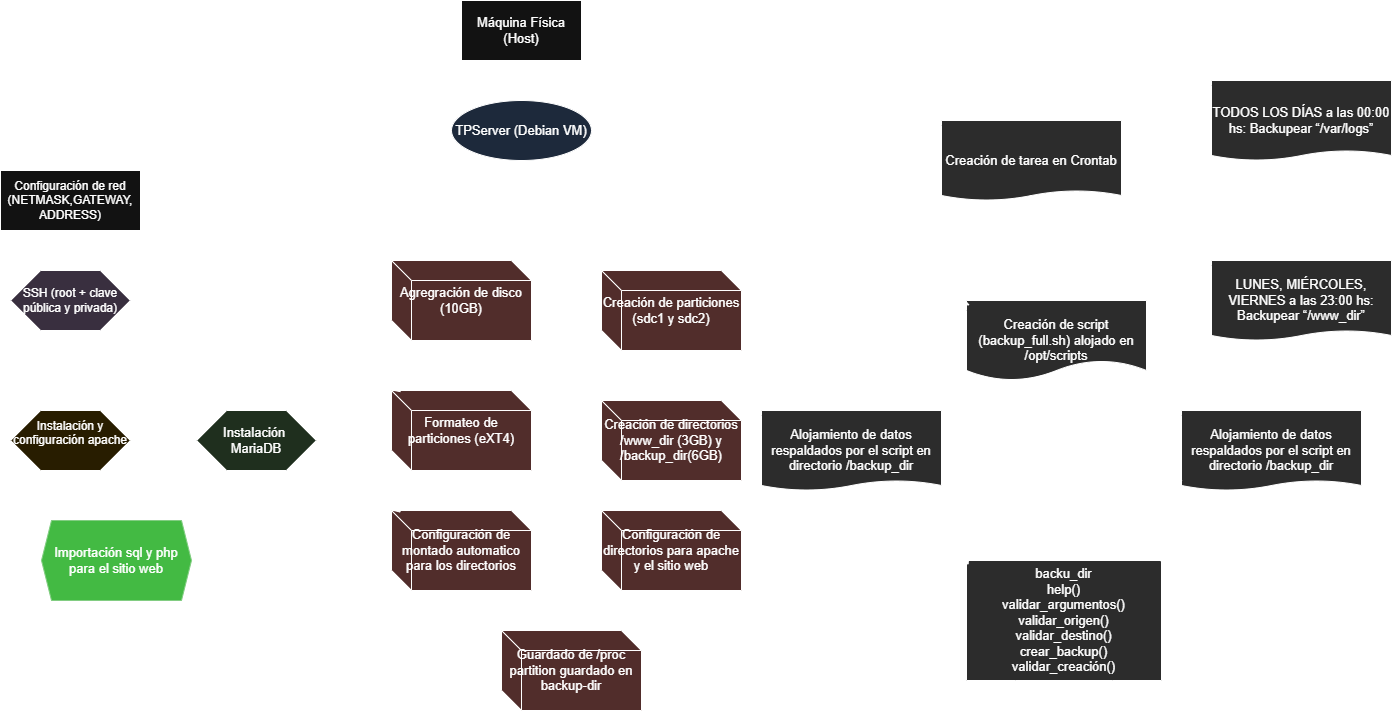

The diagram above was exported from draw.io. Its source (the exported page's mxGraphModel, read from the mxfile embedded in the PNG):
<mxGraphModel dx="2037" dy="2210" grid="1" gridSize="10" guides="1" tooltips="1" connect="1" arrows="1" fold="1" page="1" pageScale="1" pageWidth="850" pageHeight="1100" math="0" shadow="0">
  <root>
    <mxCell id="0" />
    <mxCell id="1" parent="0" />
    <mxCell id="nfvE3Y7j11MMCXTHgzOX-2" value="Máquina Física (Host)" style="shape=computer;whiteSpace=wrap;html=1;fontSize=13;" parent="1" vertex="1">
      <mxGeometry x="611" y="-905" width="120" height="60" as="geometry" />
    </mxCell>
    <mxCell id="nfvE3Y7j11MMCXTHgzOX-3" style="edgeStyle=orthogonalEdgeStyle;rounded=0;html=1;exitX=0.5;exitY=1;exitDx=0;exitDy=0;entryX=0.5;entryY=0;entryDx=0;entryDy=0;fontSize=13;" parent="1" source="nfvE3Y7j11MMCXTHgzOX-2" target="nfvE3Y7j11MMCXTHgzOX-4" edge="1">
      <mxGeometry relative="1" as="geometry" />
    </mxCell>
    <mxCell id="nfvE3Y7j11MMCXTHgzOX-4" value="TPServer (Debian VM)" style="shape=ellipse;whiteSpace=wrap;html=1;fillColor=#DAE8FC;fontSize=13;" parent="1" vertex="1">
      <mxGeometry x="601" y="-805" width="140" height="60" as="geometry" />
    </mxCell>
    <mxCell id="nfvE3Y7j11MMCXTHgzOX-5" value="SSH (root + clave pública y privada&lt;span style=&quot;background-color: transparent; color: light-dark(rgb(0, 0, 0), rgb(255, 255, 255));&quot;&gt;)&lt;/span&gt;" style="shape=hexagon;whiteSpace=wrap;html=1;fillColor=#E1D5E7" parent="1" vertex="1">
      <mxGeometry x="160" y="-635" width="120" height="60" as="geometry" />
    </mxCell>
    <mxCell id="nfvE3Y7j11MMCXTHgzOX-6" value="Instalación y configuración apache&lt;div&gt;&lt;br&gt;&lt;/div&gt;" style="shape=hexagon;whiteSpace=wrap;html=1;fillColor=#FFF2CC;size=0.25;" parent="1" vertex="1">
      <mxGeometry x="160" y="-495" width="120" height="60" as="geometry" />
    </mxCell>
    <mxCell id="nfvE3Y7j11MMCXTHgzOX-8" value="Instalación&amp;nbsp; MariaDB" style="shape=hexagon;whiteSpace=wrap;html=1;fillColor=#D5E8D4;fontSize=13;" parent="1" vertex="1">
      <mxGeometry x="346" y="-495" width="120" height="60" as="geometry" />
    </mxCell>
    <mxCell id="nfvE3Y7j11MMCXTHgzOX-10" value="Agregración de disco (10GB)" style="shape=cube;whiteSpace=wrap;html=1;fillColor=#F8CECC;fontSize=13;" parent="1" vertex="1">
      <mxGeometry x="541" y="-645" width="140" height="80" as="geometry" />
    </mxCell>
    <mxCell id="nfvE3Y7j11MMCXTHgzOX-12" value="Creación de script (backup_full.sh) alojado en /opt/scripts" style="shape=document;whiteSpace=wrap;html=1;fillColor=#E1E1E1;fontSize=13;size=0.25;" parent="1" vertex="1">
      <mxGeometry x="1116" y="-605" width="180" height="80" as="geometry" />
    </mxCell>
    <mxCell id="nfvE3Y7j11MMCXTHgzOX-14" value="Configuración de red (NETMASK,GATEWAY, ADDRESS)" style="shape=note;whiteSpace=wrap;html=1;fillColor=#FFFFFF;size=0;" parent="1" vertex="1">
      <mxGeometry x="150" y="-735" width="140" height="60" as="geometry" />
    </mxCell>
    <mxCell id="nfvE3Y7j11MMCXTHgzOX-15" style="exitX=0;exitY=0.5;exitDx=0;exitDy=0;fontSize=13;entryX=0;entryY=0;entryDx=140;entryDy=0;entryPerimeter=0;" parent="1" source="nfvE3Y7j11MMCXTHgzOX-4" edge="1">
      <mxGeometry relative="1" as="geometry">
        <mxPoint x="196" y="-105" as="sourcePoint" />
        <mxPoint x="301" y="-735" as="targetPoint" />
      </mxGeometry>
    </mxCell>
    <mxCell id="nfvE3Y7j11MMCXTHgzOX-16" style="exitX=0.5;exitY=1;exitDx=0;exitDy=0;exitPerimeter=0;entryX=0.5;entryY=0;entryDx=0;entryDy=0;fontSize=13;" parent="1" edge="1">
      <mxGeometry relative="1" as="geometry">
        <mxPoint x="231" y="-675" as="sourcePoint" />
        <mxPoint x="231" y="-635" as="targetPoint" />
      </mxGeometry>
    </mxCell>
    <mxCell id="nfvE3Y7j11MMCXTHgzOX-17" style="fontSize=13;" parent="1" edge="1">
      <mxGeometry relative="1" as="geometry">
        <mxPoint x="231" y="-575" as="sourcePoint" />
        <mxPoint x="231" y="-495" as="targetPoint" />
      </mxGeometry>
    </mxCell>
    <mxCell id="nfvE3Y7j11MMCXTHgzOX-18" style="entryX=0;entryY=0.5;entryDx=0;entryDy=0;exitX=1;exitY=0.5;exitDx=0;exitDy=0;fontSize=13;" parent="1" target="nfvE3Y7j11MMCXTHgzOX-8" edge="1">
      <mxGeometry relative="1" as="geometry">
        <mxPoint x="291" y="-465" as="sourcePoint" />
        <mxPoint x="451" y="-315" as="targetPoint" />
      </mxGeometry>
    </mxCell>
    <mxCell id="nfvE3Y7j11MMCXTHgzOX-19" style="entryX=0.11;entryY=-0.017;entryDx=0;entryDy=0;entryPerimeter=0;exitX=0.14;exitY=0.867;exitDx=0;exitDy=0;exitPerimeter=0;fontSize=13;" parent="1" source="nfvE3Y7j11MMCXTHgzOX-4" target="nfvE3Y7j11MMCXTHgzOX-10" edge="1">
      <mxGeometry relative="1" as="geometry">
        <mxPoint x="671" y="-335" as="sourcePoint" />
        <mxPoint x="365" y="105" as="targetPoint" />
      </mxGeometry>
    </mxCell>
    <mxCell id="nfvE3Y7j11MMCXTHgzOX-20" style="fontSize=13;" parent="1" edge="1">
      <mxGeometry relative="1" as="geometry">
        <mxPoint x="681" y="-625" as="sourcePoint" />
        <mxPoint x="750" y="-635" as="targetPoint" />
      </mxGeometry>
    </mxCell>
    <mxCell id="nfvE3Y7j11MMCXTHgzOX-21" value="&lt;font&gt;Importación sql y php para el sitio web&lt;/font&gt;" style="shape=hexagon;whiteSpace=wrap;html=1;fillColor=#008a00;fontColor=light-dark(#FFFFFF,#FFFFFF);strokeColor=#005700;size=0.06666666666666667;fontSize=13;" parent="1" vertex="1">
      <mxGeometry x="191" y="-385" width="150" height="80" as="geometry" />
    </mxCell>
    <mxCell id="nfvE3Y7j11MMCXTHgzOX-23" value="Creación de particiones (sdc1 y sdc2)" style="shape=cube;whiteSpace=wrap;html=1;fillColor=#F8CECC;fontSize=13;" parent="1" vertex="1">
      <mxGeometry x="751" y="-635" width="140" height="80" as="geometry" />
    </mxCell>
    <mxCell id="nfvE3Y7j11MMCXTHgzOX-24" value="Creación de directorios /www_dir (3GB) y /backup_dir(6GB)" style="shape=cube;whiteSpace=wrap;html=1;fillColor=#F8CECC;fontSize=13;" parent="1" vertex="1">
      <mxGeometry x="751" y="-505" width="140" height="80" as="geometry" />
    </mxCell>
    <mxCell id="nfvE3Y7j11MMCXTHgzOX-27" style="fontSize=13;entryX=0;entryY=0;entryDx=0;entryDy=0;entryPerimeter=0;" parent="1" target="nfvE3Y7j11MMCXTHgzOX-24" edge="1">
      <mxGeometry relative="1" as="geometry">
        <mxPoint x="681" y="-495" as="sourcePoint" />
        <mxPoint x="751" y="-495" as="targetPoint" />
      </mxGeometry>
    </mxCell>
    <mxCell id="nfvE3Y7j11MMCXTHgzOX-30" value="Configuración de montado automatico para los directorios" style="shape=cube;whiteSpace=wrap;html=1;fillColor=#F8CECC;fontSize=13;" parent="1" vertex="1">
      <mxGeometry x="541" y="-395" width="140" height="80" as="geometry" />
    </mxCell>
    <mxCell id="nfvE3Y7j11MMCXTHgzOX-31" style="fontSize=13;entryX=0;entryY=0;entryDx=0;entryDy=0;entryPerimeter=0;exitX=0;exitY=0;exitDx=0;exitDy=60;exitPerimeter=0;" parent="1" source="nfvE3Y7j11MMCXTHgzOX-24" target="nfvE3Y7j11MMCXTHgzOX-30" edge="1">
      <mxGeometry relative="1" as="geometry">
        <mxPoint x="751" y="-435" as="sourcePoint" />
        <mxPoint x="986" y="-105" as="targetPoint" />
      </mxGeometry>
    </mxCell>
    <mxCell id="nfvE3Y7j11MMCXTHgzOX-33" style="exitX=0.212;exitY=0.969;exitDx=0;exitDy=0;exitPerimeter=0;entryX=0.935;entryY=-0.02;entryDx=0;entryDy=0;entryPerimeter=0;fontSize=13;" parent="1" source="nfvE3Y7j11MMCXTHgzOX-8" target="nfvE3Y7j11MMCXTHgzOX-21" edge="1">
      <mxGeometry relative="1" as="geometry">
        <mxPoint x="371" y="-435" as="sourcePoint" />
        <mxPoint x="335" y="-385" as="targetPoint" />
      </mxGeometry>
    </mxCell>
    <mxCell id="nfvE3Y7j11MMCXTHgzOX-34" value="Formateo de particiones (eXT4)" style="shape=cube;whiteSpace=wrap;html=1;fillColor=#F8CECC;fontSize=13;" parent="1" vertex="1">
      <mxGeometry x="541" y="-515" width="140" height="80" as="geometry" />
    </mxCell>
    <mxCell id="nfvE3Y7j11MMCXTHgzOX-35" style="fontSize=13;entryX=0;entryY=0;entryDx=0;entryDy=0;entryPerimeter=0;" parent="1" source="nfvE3Y7j11MMCXTHgzOX-23" target="nfvE3Y7j11MMCXTHgzOX-34" edge="1">
      <mxGeometry relative="1" as="geometry">
        <mxPoint x="831" y="-535.56" as="sourcePoint" />
        <mxPoint x="880.9999999999995" y="-535.56" as="targetPoint" />
      </mxGeometry>
    </mxCell>
    <mxCell id="nfvE3Y7j11MMCXTHgzOX-38" value="Guardado de /proc partition guardado en backup-dir" style="shape=cube;whiteSpace=wrap;html=1;fillColor=#F8CECC;fontSize=13;" parent="1" vertex="1">
      <mxGeometry x="651" y="-275" width="140" height="80" as="geometry" />
    </mxCell>
    <mxCell id="nfvE3Y7j11MMCXTHgzOX-42" style="entryX=0.018;entryY=0.06;entryDx=0;entryDy=0;entryPerimeter=0;exitX=1;exitY=0.5;exitDx=0;exitDy=0;fontSize=13;" parent="1" source="nfvE3Y7j11MMCXTHgzOX-4" target="nfvE3Y7j11MMCXTHgzOX-12" edge="1">
      <mxGeometry relative="1" as="geometry">
        <mxPoint x="896" y="-315" as="sourcePoint" />
        <mxPoint x="581" y="-198" as="targetPoint" />
      </mxGeometry>
    </mxCell>
    <mxCell id="nfvE3Y7j11MMCXTHgzOX-43" value="Alojamiento de datos respaldados por el script en directorio /backup_dir" style="shape=document;whiteSpace=wrap;html=1;fillColor=#E1E1E1;fontSize=13;size=0.125;" parent="1" vertex="1">
      <mxGeometry x="911" y="-495" width="180" height="80" as="geometry" />
    </mxCell>
    <mxCell id="nfvE3Y7j11MMCXTHgzOX-44" value="Creación de tarea en Crontab" style="shape=document;whiteSpace=wrap;html=1;fillColor=#E1E1E1;fontSize=13;size=0.125;" parent="1" vertex="1">
      <mxGeometry x="1091" y="-785" width="180" height="80" as="geometry" />
    </mxCell>
    <mxCell id="nfvE3Y7j11MMCXTHgzOX-45" value="Alojamiento de datos respaldados por el script en directorio /backup_dir" style="shape=document;whiteSpace=wrap;html=1;fillColor=#E1E1E1;fontSize=13;size=0.125;" parent="1" vertex="1">
      <mxGeometry x="1331" y="-495" width="180" height="80" as="geometry" />
    </mxCell>
    <mxCell id="nfvE3Y7j11MMCXTHgzOX-46" style="entryX=1.015;entryY=-0.024;entryDx=0;entryDy=0;entryPerimeter=0;fontSize=13;exitX=-0.007;exitY=0.865;exitDx=0;exitDy=0;exitPerimeter=0;" parent="1" source="nfvE3Y7j11MMCXTHgzOX-12" target="nfvE3Y7j11MMCXTHgzOX-43" edge="1">
      <mxGeometry relative="1" as="geometry">
        <mxPoint x="1091" y="-405" as="sourcePoint" />
        <mxPoint x="1459" y="-380" as="targetPoint" />
      </mxGeometry>
    </mxCell>
    <mxCell id="nfvE3Y7j11MMCXTHgzOX-47" style="fontSize=13;exitX=0.999;exitY=0.879;exitDx=0;exitDy=0;exitPerimeter=0;entryX=0;entryY=0.012;entryDx=0;entryDy=0;entryPerimeter=0;" parent="1" source="nfvE3Y7j11MMCXTHgzOX-12" target="nfvE3Y7j11MMCXTHgzOX-45" edge="1">
      <mxGeometry relative="1" as="geometry">
        <mxPoint x="1222" y="-515" as="sourcePoint" />
        <mxPoint x="1311" y="-526" as="targetPoint" />
      </mxGeometry>
    </mxCell>
    <mxCell id="nfvE3Y7j11MMCXTHgzOX-51" value="&lt;div&gt;backu_dir&lt;/div&gt;&lt;div&gt;help()&lt;/div&gt;&lt;div&gt;validar_argumentos()&lt;/div&gt;&lt;div&gt;validar_origen()&lt;/div&gt;&lt;div&gt;validar_destino()&lt;/div&gt;&lt;div&gt;crear_backup()&lt;/div&gt;&lt;div&gt;validar_creación()&lt;/div&gt;" style="shape=document;whiteSpace=wrap;html=1;fillColor=#E1E1E1;fontSize=13;size=0;" parent="1" vertex="1">
      <mxGeometry x="1116" y="-345" width="195" height="120" as="geometry" />
    </mxCell>
    <mxCell id="nfvE3Y7j11MMCXTHgzOX-52" style="fontSize=13;exitX=0.983;exitY=0.933;exitDx=0;exitDy=0;exitPerimeter=0;entryX=0.01;entryY=0.039;entryDx=0;entryDy=0;entryPerimeter=0;" parent="1" source="nfvE3Y7j11MMCXTHgzOX-43" target="nfvE3Y7j11MMCXTHgzOX-51" edge="1">
      <mxGeometry relative="1" as="geometry">
        <mxPoint x="1091" y="-455" as="sourcePoint" />
        <mxPoint x="1070" y="-385" as="targetPoint" />
      </mxGeometry>
    </mxCell>
    <mxCell id="nfvE3Y7j11MMCXTHgzOX-53" style="fontSize=13;entryX=0.999;entryY=0.027;entryDx=0;entryDy=0;entryPerimeter=0;exitX=0;exitY=0.875;exitDx=0;exitDy=0;exitPerimeter=0;" parent="1" source="nfvE3Y7j11MMCXTHgzOX-45" target="nfvE3Y7j11MMCXTHgzOX-51" edge="1">
      <mxGeometry relative="1" as="geometry">
        <mxPoint x="1231" y="-435" as="sourcePoint" />
        <mxPoint x="1338" y="-392" as="targetPoint" />
      </mxGeometry>
    </mxCell>
    <mxCell id="nfvE3Y7j11MMCXTHgzOX-55" value="TODOS LOS DÍAS a las 00:00 hs: Backupear “/var/logs”" style="shape=document;whiteSpace=wrap;html=1;fillColor=#E1E1E1;fontSize=13;size=0.125;" parent="1" vertex="1">
      <mxGeometry x="1361" y="-825" width="180" height="80" as="geometry" />
    </mxCell>
    <mxCell id="nfvE3Y7j11MMCXTHgzOX-57" value="" style="endArrow=classic;startArrow=classic;html=1;rounded=0;exitX=0.5;exitY=0;exitDx=0;exitDy=0;entryX=0.492;entryY=0.926;entryDx=0;entryDy=0;entryPerimeter=0;" parent="1" source="nfvE3Y7j11MMCXTHgzOX-12" target="nfvE3Y7j11MMCXTHgzOX-44" edge="1">
      <mxGeometry width="50" height="50" relative="1" as="geometry">
        <mxPoint x="1232.0526315789475" y="-605" as="sourcePoint" />
        <mxPoint x="1179.9473684210525" y="-715" as="targetPoint" />
      </mxGeometry>
    </mxCell>
    <mxCell id="nfvE3Y7j11MMCXTHgzOX-58" value="LUNES, MIÉRCOLES, VIERNES a las 23:00 hs: Backupear “/www_dir”" style="shape=document;whiteSpace=wrap;html=1;fillColor=#E1E1E1;fontSize=13;size=0.125;" parent="1" vertex="1">
      <mxGeometry x="1361" y="-645" width="180" height="80" as="geometry" />
    </mxCell>
    <mxCell id="nfvE3Y7j11MMCXTHgzOX-69" value="Configuración de directorios para apache y el sitio web" style="shape=cube;whiteSpace=wrap;html=1;fillColor=#F8CECC;fontSize=13;" parent="1" vertex="1">
      <mxGeometry x="751" y="-395" width="140" height="80" as="geometry" />
    </mxCell>
    <mxCell id="nfvE3Y7j11MMCXTHgzOX-70" style="fontSize=13;exitX=0;exitY=0;exitDx=140;exitDy=20;exitPerimeter=0;entryX=0;entryY=0;entryDx=0;entryDy=0;entryPerimeter=0;" parent="1" source="nfvE3Y7j11MMCXTHgzOX-30" target="nfvE3Y7j11MMCXTHgzOX-69" edge="1">
      <mxGeometry relative="1" as="geometry">
        <mxPoint x="711" y="-285" as="sourcePoint" />
        <mxPoint x="791" y="-405" as="targetPoint" />
      </mxGeometry>
    </mxCell>
    <mxCell id="nfvE3Y7j11MMCXTHgzOX-71" style="fontSize=13;entryX=0;entryY=0;entryDx=60;entryDy=0;entryPerimeter=0;exitX=0;exitY=0;exitDx=20;exitDy=80;exitPerimeter=0;" parent="1" source="nfvE3Y7j11MMCXTHgzOX-69" target="nfvE3Y7j11MMCXTHgzOX-38" edge="1">
      <mxGeometry relative="1" as="geometry">
        <mxPoint x="831" y="-275" as="sourcePoint" />
        <mxPoint x="791" y="-365" as="targetPoint" />
      </mxGeometry>
    </mxCell>
    <mxCell id="nfvE3Y7j11MMCXTHgzOX-72" style="fontSize=13;exitX=0.999;exitY=0.879;exitDx=0;exitDy=0;exitPerimeter=0;entryX=-0.008;entryY=0.005;entryDx=0;entryDy=0;entryPerimeter=0;" parent="1" target="nfvE3Y7j11MMCXTHgzOX-58" edge="1">
      <mxGeometry relative="1" as="geometry">
        <mxPoint x="1296" y="-606" as="sourcePoint" />
        <mxPoint x="1331" y="-565" as="targetPoint" />
      </mxGeometry>
    </mxCell>
    <mxCell id="nfvE3Y7j11MMCXTHgzOX-73" style="fontSize=13;entryX=0.003;entryY=0.953;entryDx=0;entryDy=0;entryPerimeter=0;exitX=0.998;exitY=0.953;exitDx=0;exitDy=0;exitPerimeter=0;" parent="1" source="nfvE3Y7j11MMCXTHgzOX-44" target="nfvE3Y7j11MMCXTHgzOX-55" edge="1">
      <mxGeometry relative="1" as="geometry">
        <mxPoint x="1272" y="-708" as="sourcePoint" />
        <mxPoint x="1335" y="-745" as="targetPoint" />
      </mxGeometry>
    </mxCell>
  </root>
</mxGraphModel>